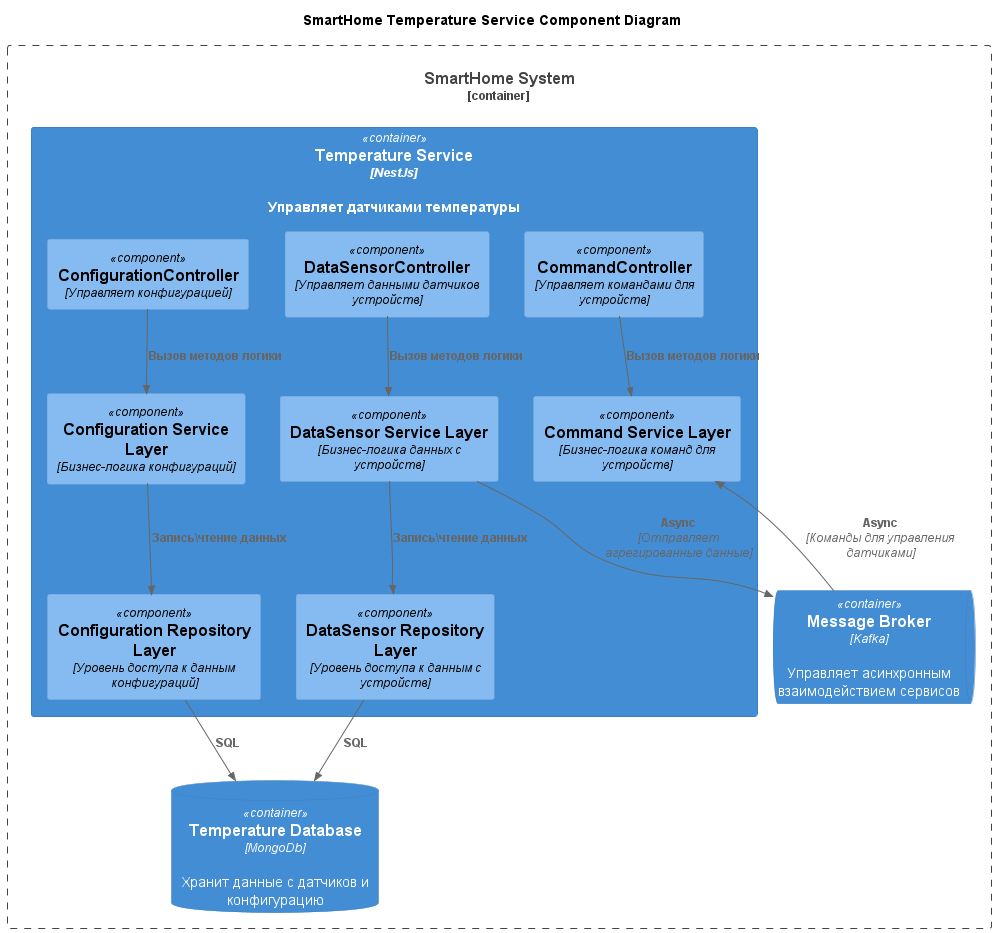

The diagram above was rendered by PlantUML. Its source (embedded in the PNG):
@startuml
title SmartHome Temperature Service Component Diagram

top to bottom direction

!includeurl https://raw.githubusercontent.com/RicardoNiepel/C4-PlantUML/master/C4_Component.puml

Container_Boundary(SmartHomeSystem, "SmartHome System") {
  Container(TemperatureService, "Temperature Service", "NestJs", "Управляет датчиками температуры")
  ContainerDb(TemperatureDatabase, "Temperature Database", "MongoDb", "Хранит данные с датчиков и конфигурацию")

  ContainerQueue(MessageBroker, "Message Broker", "Kafka", "Управляет асинхронным взаимодействием сервисов")
}

Container(TemperatureService, "Temperature Service", "NestJs") {
  Component(ConfigurationController, "ConfigurationController", "Управляет конфигурацией")
  Component(DataSensorController, "DataSensorController", "Управляет данными датчиков устройств")
  Component(CommandController, "CommandController", "Управляет командами для устройств")

  Component(ConfigurationServiceLayer, "Configuration Service Layer", "Бизнес-логика конфигураций")
  Component(DataSensorServiceLayer, "DataSensor Service Layer", "Бизнес-логика данных с устройств")
  Component(CommandServiceLayer, "Command Service Layer", "Бизнес-логика команд для устройств")

  Component(ConfigurationRepositoryLayer, "Configuration Repository Layer", "Уровень доступа к данным конфигураций")
  Component(DataSensorRepositoryLayer, "DataSensor Repository Layer", "Уровень доступа к данным с устройств")
}

Rel(ConfigurationController, ConfigurationServiceLayer, "Вызов методов логики")
Rel(DataSensorController, DataSensorServiceLayer, "Вызов методов логики")
Rel(CommandController, CommandServiceLayer, "Вызов методов логики")

Rel(ConfigurationServiceLayer, ConfigurationRepositoryLayer, "Запись\чтение данных")
Rel(DataSensorServiceLayer, DataSensorRepositoryLayer, "Запись\чтение данных")

Rel(ConfigurationRepositoryLayer, TemperatureDatabase, "SQL")
Rel(DataSensorRepositoryLayer, TemperatureDatabase, "SQL")

Rel(DataSensorServiceLayer, MessageBroker, "Async", "Отправляет агрегированные данные")
Rel(MessageBroker, CommandServiceLayer, "Async", "Команды для управления датчиками")

@enduml